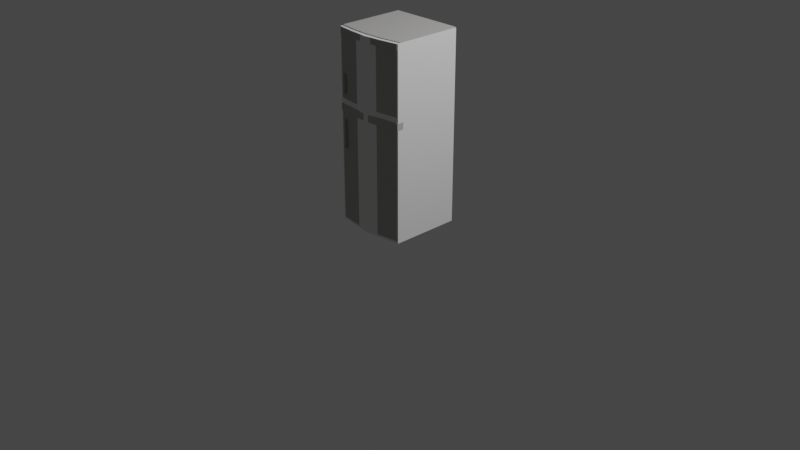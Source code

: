 # Source: fridge_0.blend  (saved by Blender 3.6.13; exported with 4.5.12 LTS)
import bpy
from mathutils import Matrix  # noqa: F401  (used for matrix-valued properties, if any)

bpy.ops.wm.read_factory_settings(use_empty=True)
scene = bpy.context.scene
scene.name = 'Scene'

# ---- collections
col_fridge = bpy.data.collections.new('Fridge'); scene.collection.children.link(col_fridge)

# ---- materials (node trees are filled in below, after node groups)
mat_white_007 = bpy.data.materials.new('White.007')
mat_white_007.alpha_threshold = 0.0
mat_white_007.use_transparent_shadow = False
mat_white_007.diffuse_color = (0.448, 0.4433, 0.4294, 1.0)
mat_white_007.roughness = 0.5
mat_black_001 = bpy.data.materials.new('Black.001')
mat_black_001.alpha_threshold = 0.0
mat_black_001.use_transparent_shadow = False
mat_black_001.diffuse_color = (0.03522, 0.03522, 0.03522, 1.0)
mat_black_001.roughness = 0.5

# ---- node groups
ng_auto_smooth = bpy.data.node_groups.new('Auto Smooth', 'GeometryNodeTree')
_s = ng_auto_smooth.interface.new_socket(name='Geometry', in_out='OUTPUT', socket_type='NodeSocketGeometry')
_s = ng_auto_smooth.interface.new_socket(name='Geometry', in_out='INPUT', socket_type='NodeSocketGeometry')
_s = ng_auto_smooth.interface.new_socket(name='Angle', in_out='INPUT', socket_type='NodeSocketFloat')
_s.subtype = 'ANGLE'
_s.min_value = 0.0
_s.max_value = 3.142
ng_auto_smooth.is_modifier = True
_N = ng_auto_smooth.nodes; _L = ng_auto_smooth.links
n0 = _N.new('NodeGroupOutput'); n0.name = 'Group Output'; n0.location = (480, -100)
n1 = _N.new('NodeGroupInput'); n1.name = 'Group Input'; n1.location = (-420, -300)
n2 = _N.new('NodeGroupInput'); n2.name = 'Group Input.001'; n2.location = (-60, -100)
n3 = _N.new('GeometryNodeSetShadeSmooth'); n3.name = 'Set Shade Smooth'; n3.location = (120, -100)
n3.domain = 'EDGE'
n4 = _N.new('GeometryNodeSetShadeSmooth'); n4.name = 'Set Shade Smooth.001'; n4.location = (300, -100)
n5 = _N.new('GeometryNodeInputMeshEdgeAngle'); n5.name = 'Edge Angle'; n5.location = (-420, -220)
n6 = _N.new('GeometryNodeInputEdgeSmooth'); n6.name = 'Is Edge Smooth'; n6.location = (-60, -160)
n7 = _N.new('GeometryNodeInputShadeSmooth'); n7.name = 'Is Face Smooth'; n7.location = (-240, -340)
n8 = _N.new('FunctionNodeBooleanMath'); n8.name = 'Boolean Math'; n8.location = (-60, -220)
n9 = _N.new('FunctionNodeCompare'); n9.name = 'Compare'; n9.location = (-240, -180)
n9.operation = 'LESS_EQUAL'
_L.new(n5.outputs[0], n9.inputs[0])
_L.new(n4.outputs[0], n0.inputs[0])
_L.new(n1.outputs[1], n9.inputs[1])
_L.new(n9.outputs[0], n8.inputs[0])
_L.new(n7.outputs[0], n8.inputs[1])
_L.new(n2.outputs[0], n3.inputs[0])
_L.new(n6.outputs[0], n3.inputs[1])
_L.new(n3.outputs[0], n4.inputs[0])
_L.new(n8.outputs[0], n3.inputs[2])
n0.is_active_output = True

# ---- material node trees

# ---- world
world_world = bpy.data.worlds.new('World'); scene.world = world_world
world_world.use_nodes = True; world_world.node_tree.nodes.clear()
_N = world_world.node_tree.nodes; _L = world_world.node_tree.links
n0 = _N.new('ShaderNodeOutputWorld'); n0.name = 'World Output'; n0.location = (300, 300)
n1 = _N.new('ShaderNodeBackground'); n1.name = 'Background'; n1.location = (10, 300)
n1.inputs[0].default_value = (0.05088, 0.05088, 0.05088, 1.0)
_L.new(n1.outputs[0], n0.inputs[0])
n0.is_active_output = True
world_world.color = (0.05088, 0.05088, 0.05088)
world_world.use_sun_shadow = False
world_world.sun_shadow_jitter_overblur = 0.0

# ---- cameras
cam_camera = bpy.data.cameras.new('Camera')
cam_camera.clip_end = 100.0
cam_camera.ortho_scale = 7.314

# ---- lights
light_light = bpy.data.lights.new('Light', 'POINT')
light_light.transmission_factor = 0.0
light_light.energy = 1000.0
light_light.shadow_soft_size = 0.1
light_light.shadow_maximum_resolution = 0.006
light_light.use_absolute_resolution = True

# ---- meshes
me_cube_081 = bpy.data.meshes.new('Cube.081')
me_cube_081.from_pydata([(-0.3533, -0.3214, 0.003908), (-0.3533, -0.3214, 1.824), (-0.3533, 0.3214, 0.003908), (-0.3533, 0.3214, 1.824), (0.3533, -0.3214, 0.003908), (0.3533, -0.3214, 1.824), (0.3533, 0.3214, 0.003908), (0.3533, 0.3214, 1.824), (0.1767, 0.3214, 0.003908), (2.167e-10, 0.3214, 0.003908), (-0.1767, 0.3214, 0.003908), (-0.1767, 0.3214, 1.824), (2.167e-10, 0.3214, 1.824), (0.1767, 0.3214, 1.824), (-0.1767, -0.3461, 0.003908), (2.167e-10, -0.3571, 0.003908), (0.1767, -0.3461, 0.003908), (0.1767, -0.3461, 1.824), (2.167e-10, -0.3571, 1.824), (-0.1767, -0.3461, 1.824), (-0.3533, -0.3214, 1.142), (-0.3533, -0.3214, 1.17), (-0.3533, 0.3214, 1.17), (-0.3533, 0.3214, 1.142), (0.3533, 0.3214, 1.17), (0.3533, 0.3214, 1.142), (0.3533, -0.3214, 1.17), (0.3533, -0.3214, 1.142), (0.1767, -0.3461, 1.17), (0.1767, -0.3461, 1.142), (2.167e-10, -0.3571, 1.17), (2.167e-10, -0.3571, 1.142), (-0.1767, -0.3461, 1.17), (-0.1767, -0.3461, 1.142), (0.3189, 0.2927, 1.138), (0.3189, 0.2927, 1.777), (0.1595, 0.2927, 1.777), (-0.1595, 0.2927, 0.07116), (-0.3189, 0.2927, 0.07116), (-0.3189, 0.2927, 1.138), (-0.3432, -0.2957, 0.02021), (-0.1784, -0.3824, 1.126), (0.3432, -0.2957, 0.02021), (1.784e-10, -0.3947, 1.126), (-0.1716, -0.3197, 0.02021), (1.716e-10, -0.3304, 0.02021), (0.1716, -0.3197, 0.02021), (-0.3568, -0.3548, 1.126), (-0.3568, -0.3548, 1.061), (0.3568, -0.2888, 1.126), (-0.3432, -0.2957, 1.179), (0.3432, -0.2957, 1.179), (0.1716, -0.3197, 1.179), (-5.719e-11, -0.3304, 1.179), (-0.1716, -0.3197, 1.179), (-0.3432, -0.3532, 1.179), (0.1784, -0.3164, 1.126), (0.3432, -0.3532, 0.02021), (0.1716, -0.3772, 0.02021), (-0.1784, -0.3164, 1.126), (-0.3432, -0.3532, 0.02021), (-0.1716, -0.3772, 0.02021), (1.716e-10, -0.3879, 0.02021), (1.784e-10, -0.3286, 1.126), (-0.3568, -0.2888, 1.126), (-0.3568, -0.2888, 1.061), (0.3432, -0.3532, 1.179), (0.1716, -0.3772, 1.179), (-5.719e-11, -0.3879, 1.179), (-0.1716, -0.3772, 1.179), (0.3432, -0.2957, 1.061), (0.1716, -0.3197, 1.061), (1.716e-10, -0.3304, 1.061), (-0.1716, -0.3197, 1.061), (-0.3432, -0.2957, 1.061), (0.3432, -0.3532, 1.061), (0.1716, -0.3772, 1.061), (1.716e-10, -0.3879, 1.061), (-0.1716, -0.3772, 1.061), (-0.3432, -0.3532, 1.061), (-0.3432, -0.2957, 1.758), (0.3432, -0.2957, 1.758), (0.1716, -0.3197, 1.758), (-5.719e-11, -0.3304, 1.758), (-0.1716, -0.3197, 1.758), (-0.3432, -0.3532, 1.758), (0.3432, -0.3532, 1.758), (0.1716, -0.3772, 1.758), (-5.719e-11, -0.3879, 1.758), (-0.1716, -0.3772, 1.758), (-0.3495, -0.2911, 1.757), (-0.3495, -0.2911, 1.815), (-0.1748, -0.3175, 1.815), (0.3495, -0.2911, 1.815), (0.1748, -0.3175, 1.815), (-5.463e-12, -0.3292, 1.815), (-0.3495, -0.3543, 1.757), (-0.3495, -0.3543, 1.815), (-0.1748, -0.3807, 1.815), (0.3495, -0.3543, 1.815), (0.1748, -0.3807, 1.815), (-5.463e-12, -0.3924, 1.815), (0.3495, -0.2911, 1.757), (0.1748, -0.3175, 1.757), (-5.463e-12, -0.3292, 1.757), (-0.1748, -0.3175, 1.757), (0.3495, -0.3543, 1.757), (0.1748, -0.3807, 1.757), (-5.463e-12, -0.3924, 1.757), (-0.1748, -0.3807, 1.757), (0.1784, -0.3824, 1.126), (0.3568, -0.3548, 1.126), (0.3568, -0.2888, 1.061), (0.1784, -0.3164, 1.061), (1.784e-10, -0.3286, 1.061), (-0.1784, -0.3164, 1.061), (0.3568, -0.3548, 1.061), (0.1784, -0.3824, 1.061), (1.784e-10, -0.3947, 1.061), (-0.1784, -0.3824, 1.061), (-0.3257, 0.3214, 1.139), (-0.3257, 0.3214, 0.04995), (-0.1628, 0.3214, 0.04995), (0.1628, 0.3214, 1.791), (0.3257, 0.3214, 1.791), (0.3257, 0.3214, 1.139), (0.3257, 0.3214, 0.04995), (0.1628, 0.3214, 0.04995), (3.956e-10, 0.3214, 0.04995), (-0.3257, 0.3214, 1.791), (-0.1628, 0.3214, 1.791), (3.956e-10, 0.3214, 1.791), (-0.3257, 0.3214, 1.166), (0.3257, 0.3214, 1.166), (0.3189, 0.2927, 0.07116), (0.1595, 0.2927, 0.07116), (3.529e-10, 0.2927, 0.07116), (-0.3189, 0.2927, 1.777), (-0.1595, 0.2927, 1.777), (3.529e-10, 0.2927, 1.777), (-0.1595, 0.2927, 1.138), (3.529e-10, 0.2927, 1.138), (0.1595, 0.2927, 1.138), (-0.3189, 0.2927, 1.164), (0.3189, 0.2927, 1.164), (-0.1595, 0.2927, 1.164), (3.529e-10, 0.2927, 1.164), (0.1595, 0.2927, 1.164), (-0.306, -0.3838, 1.389), (-0.2849, -0.3921, 1.389), (-0.306, -0.3816, 1.4), (-0.2849, -0.3899, 1.4), (-0.306, -0.3732, 1.408), (-0.2849, -0.3815, 1.408), (-0.306, -0.3497, 1.412), (-0.2849, -0.3484, 1.412), (-0.306, -0.3838, 1.249), (-0.2849, -0.3921, 1.249), (-0.306, -0.3816, 1.238), (-0.2849, -0.3899, 1.238), (-0.306, -0.3732, 1.23), (-0.2849, -0.3815, 1.23), (-0.306, -0.3497, 1.226), (-0.2849, -0.3484, 1.226), (-0.3019, -0.3734, 1.388), (-0.2808, -0.3817, 1.388), (-0.3025, -0.3725, 1.395), (-0.2812, -0.3805, 1.395), (-0.3046, -0.369, 1.398), (-0.2829, -0.3761, 1.399), (-0.3058, -0.3481, 1.401), (-0.2846, -0.3468, 1.401), (-0.3019, -0.3734, 1.25), (-0.2808, -0.3817, 1.25), (-0.3025, -0.3725, 1.244), (-0.2812, -0.3805, 1.243), (-0.3046, -0.369, 1.241), (-0.2829, -0.3761, 1.24), (-0.3058, -0.3481, 1.237), (-0.2846, -0.3468, 1.237), (-0.306, -0.3838, 0.9719), (-0.2849, -0.3921, 0.9719), (-0.306, -0.3816, 0.9829), (-0.2849, -0.3899, 0.9829), (-0.306, -0.3732, 0.9909), (-0.2849, -0.3815, 0.9909), (-0.306, -0.3497, 0.9949), (-0.2849, -0.3484, 0.9949), (-0.306, -0.3838, 0.7434), (-0.2849, -0.3921, 0.7434), (-0.306, -0.3816, 0.7323), (-0.2849, -0.3899, 0.7323), (-0.306, -0.3732, 0.7244), (-0.2849, -0.3815, 0.7244), (-0.306, -0.3497, 0.7204), (-0.2849, -0.3484, 0.7204), (-0.3019, -0.3734, 0.9708), (-0.2808, -0.3817, 0.9708), (-0.3025, -0.3725, 0.9774), (-0.2812, -0.3805, 0.9781), (-0.3046, -0.369, 0.9806), (-0.2829, -0.3761, 0.9813), (-0.3058, -0.3481, 0.9838), (-0.2846, -0.3468, 0.9838), (-0.3019, -0.3734, 0.7445), (-0.2808, -0.3817, 0.7444), (-0.3025, -0.3725, 0.7378), (-0.2812, -0.3805, 0.7372), (-0.3046, -0.369, 0.7347), (-0.2829, -0.3761, 0.734), (-0.3058, -0.3481, 0.7315), (-0.2846, -0.3468, 0.7315)], [], [(21, 1, 3, 22), (10, 2, 121, 122), (24, 7, 5, 26), (32, 19, 1, 21), (8, 6, 4, 16), (11, 3, 1, 19), (7, 13, 17, 5), (13, 12, 18, 17), (12, 11, 19, 18), (2, 10, 14, 0), (10, 9, 15, 14), (9, 8, 16, 15), (26, 5, 17, 28), (28, 17, 18, 30), (30, 18, 19, 32), (24, 25, 125, 133), (2, 23, 120, 121), (7, 24, 133, 124), (12, 13, 123, 131), (23, 22, 132, 120), (11, 12, 131, 130), (22, 3, 129, 132), (3, 11, 130, 129), (9, 10, 122, 128), (15, 31, 33, 14), (31, 30, 32, 33), (16, 29, 31, 15), (29, 28, 30, 31), (4, 27, 29, 16), (27, 26, 28, 29), (14, 33, 20, 0), (33, 32, 21, 20), (6, 25, 27, 4), (25, 24, 26, 27), (25, 6, 126, 125), (8, 9, 128, 127), (0, 20, 23, 2), (20, 21, 22, 23), (115, 65, 64, 59), (112, 113, 56, 49), (113, 114, 63, 56), (114, 115, 59, 63), (85, 89, 109, 96), (81, 82, 103, 102), (86, 81, 102, 106), (87, 86, 106, 107), (71, 72, 114, 113), (74, 79, 48, 65), (77, 76, 117, 118), (70, 71, 113, 112), (40, 44, 61, 60), (54, 53, 68, 69), (44, 45, 62, 61), (75, 70, 112, 116), (74, 40, 60, 79), (45, 46, 58, 62), (53, 52, 67, 68), (82, 83, 104, 103), (80, 85, 96, 90), (76, 75, 116, 117), (80, 50, 55, 85), (88, 87, 107, 108), (52, 51, 66, 67), (73, 74, 65, 115), (83, 84, 105, 104), (72, 73, 115, 114), (46, 42, 57, 58), (50, 54, 69, 55), (84, 80, 90, 105), (79, 78, 119, 48), (42, 70, 75, 57), (78, 77, 118, 119), (61, 78, 79, 60), (57, 75, 76, 58), (58, 76, 77, 62), (62, 77, 78, 61), (44, 40, 74, 73), (42, 46, 71, 70), (46, 45, 72, 71), (45, 44, 73, 72), (89, 88, 108, 109), (51, 81, 86, 66), (68, 88, 89, 69), (67, 87, 88, 68), (66, 86, 87, 67), (69, 89, 85, 55), (53, 54, 84, 83), (52, 53, 83, 82), (51, 52, 82, 81), (54, 50, 80, 84), (105, 90, 91, 92), (102, 103, 94, 93), (103, 104, 95, 94), (104, 105, 92, 95), (109, 98, 97, 96), (106, 99, 100, 107), (107, 100, 101, 108), (108, 101, 98, 109), (102, 93, 99, 106), (93, 94, 100, 99), (94, 95, 101, 100), (95, 92, 98, 101), (92, 91, 97, 98), (91, 90, 96, 97), (118, 43, 41, 119), (117, 110, 43, 118), (116, 111, 110, 117), (119, 41, 47, 48), (56, 63, 43, 110), (49, 56, 110, 111), (112, 49, 111, 116), (59, 64, 47, 41), (63, 59, 41, 43), (64, 65, 48, 47), (133, 125, 34, 144), (122, 121, 38, 37), (130, 131, 139, 138), (124, 133, 144, 35), (121, 120, 39, 38), (129, 130, 138, 137), (120, 132, 143, 39), (128, 122, 37, 136), (132, 129, 137, 143), (127, 128, 136, 135), (126, 127, 135, 134), (125, 126, 134, 34), (6, 8, 127, 126), (13, 7, 124, 123), (147, 36, 35, 144), (143, 137, 138, 145), (145, 138, 139, 146), (146, 139, 36, 147), (136, 141, 142, 135), (141, 146, 147, 142), (37, 140, 141, 136), (140, 145, 146, 141), (38, 39, 140, 37), (39, 143, 145, 140), (135, 142, 34, 134), (142, 147, 144, 34), (131, 123, 36, 139), (123, 124, 35, 36), (148, 149, 151, 150), (150, 151, 153, 152), (152, 153, 155, 154), (156, 158, 159, 157), (158, 160, 161, 159), (160, 162, 163, 161), (148, 156, 157, 149), (164, 166, 167, 165), (166, 168, 169, 167), (168, 170, 171, 169), (172, 173, 175, 174), (174, 175, 177, 176), (176, 177, 179, 178), (164, 165, 173, 172), (148, 150, 166, 164), (151, 149, 165, 167), (150, 152, 168, 166), (153, 151, 167, 169), (154, 155, 171, 170), (152, 154, 170, 168), (155, 153, 169, 171), (156, 148, 164, 172), (149, 157, 173, 165), (158, 156, 172, 174), (157, 159, 175, 173), (160, 158, 174, 176), (159, 161, 177, 175), (163, 162, 178, 179), (162, 160, 176, 178), (161, 163, 179, 177), (180, 181, 183, 182), (182, 183, 185, 184), (184, 185, 187, 186), (188, 190, 191, 189), (190, 192, 193, 191), (192, 194, 195, 193), (180, 188, 189, 181), (196, 198, 199, 197), (198, 200, 201, 199), (200, 202, 203, 201), (204, 205, 207, 206), (206, 207, 209, 208), (208, 209, 211, 210), (196, 197, 205, 204), (180, 182, 198, 196), (183, 181, 197, 199), (182, 184, 200, 198), (185, 183, 199, 201), (186, 187, 203, 202), (184, 186, 202, 200), (187, 185, 201, 203), (188, 180, 196, 204), (181, 189, 205, 197), (190, 188, 204, 206), (189, 191, 207, 205), (192, 190, 206, 208), (191, 193, 209, 207), (195, 194, 210, 211), (194, 192, 208, 210), (193, 195, 211, 209)])
me_cube_081.polygons.foreach_set('use_smooth', [True] * 202)
me_cube_081.polygons.foreach_set('material_index', [0, 0, 0, 0, 0, 0, 0, 0, 0, 0, 0, 0, 0, 0, 0, 0, 0, 0, 0, 0, 0, 0, 0, 0, 0, 0, 0, 0, 0, 0, 0, 0, 0, 0, 0, 0, 0, 0, 0, 0, 0, 0, 0, 0, 0, 0, 0, 0, 0, 0, 0, 0, 0, 0, 0, 0, 0, 0, 0, 0, 0, 0, 0, 0, 0, 0, 0, 0, 0, 0, 0, 0, 0, 0, 0, 0, 0, 0, 0, 0, 0, 0, 0, 0, 0, 0, 0, 0, 0, 0, 0, 0, 0, 0, 0, 0, 0, 0, 0, 0, 0, 0, 0, 0, 0, 0, 0, 0, 0, 0, 0, 0, 0, 0, 0, 0, 0, 0, 0, 0, 0, 0, 0, 0, 0, 0, 0, 0, 1, 1, 1, 1, 1, 1, 1, 1, 1, 1, 1, 1, 0, 0, 0, 0, 0, 0, 0, 0, 0, 0, 0, 0, 0, 0, 0, 0, 0, 0, 0, 0, 0, 0, 0, 0, 0, 0, 0, 0, 0, 0, 0, 0, 0, 0, 0, 0, 0, 0, 0, 0, 0, 0, 0, 0, 0, 0, 0, 0, 0, 0, 0, 0, 0, 0, 0, 0, 0, 0, 0, 0, 0, 0])
me_cube_081.materials.append(mat_white_007)
me_cube_081.materials.append(mat_black_001)
me_cube_081.use_remesh_preserve_volume = False
me_cube_081.use_remesh_preserve_attributes = False
me_cube_081.use_mirror_vertex_groups = False
me_cube_081.update()
me_cube_001 = bpy.data.meshes.new('Cube.001')
me_cube_001.from_pydata([(-1.0, -0.8926, -1.0), (-1.0, -0.8926, 4.092), (-1.0, 1.0, -1.0), (-1.0, 1.0, 4.092), (1.0, -0.8926, -1.0), (1.0, -0.8926, 4.092), (1.0, 1.0, -1.0), (1.0, 1.0, 4.092), (0.0, 0.9751, -1.0), (0.0, 0.9751, 4.092), (0.0, -1.025, -1.0), (0.0, -1.025, 4.092)], [], [(0, 1, 3, 2), (8, 9, 7, 6), (6, 7, 5, 4), (10, 11, 1, 0), (8, 6, 4, 10), (9, 3, 1, 11), (7, 9, 11, 5), (2, 8, 10, 0), (4, 5, 11, 10), (2, 3, 9, 8)])
_uv = me_cube_001.uv_layers.new(name='UVMap')
_uv.uv.foreach_set('vector', [0.375, 0.0, 0.625, 0.0, 0.625, 0.25, 0.375, 0.25, 0.375, 0.375, 0.625, 0.375, 0.625, 0.5, 0.375, 0.5, 0.375, 0.5, 0.625, 0.5, 0.625, 0.75, 0.375, 0.75, 0.375, 0.875, 0.625, 0.875, 0.625, 1.0, 0.375, 1.0, 0.25, 0.5, 0.375, 0.5, 0.375, 0.75, 0.25, 0.75, 0.75, 0.5, 0.875, 0.5, 0.875, 0.75, 0.75, 0.75, 0.625, 0.5, 0.75, 0.5, 0.75, 0.75, 0.625, 0.75, 0.125, 0.5, 0.25, 0.5, 0.25, 0.75, 0.125, 0.75, 0.375, 0.75, 0.625, 0.75, 0.625, 0.875, 0.375, 0.875, 0.375, 0.25, 0.625, 0.25, 0.625, 0.375, 0.375, 0.375])
me_cube_001.update()

# ---- objects
ob_camera = bpy.data.objects.new('Camera', cam_camera)
ob_light = bpy.data.objects.new('Light', light_light)
ob_kitchen_fridge = bpy.data.objects.new('Kitchen_Fridge', me_cube_081)
ob_cube = bpy.data.objects.new('Cube', me_cube_001)

# ---- transforms, parenting, visibility, modifiers, constraints
ob_camera.location = (7.359, -6.926, 4.958)
ob_camera.rotation_euler = (1.109, 0.0, 0.8149)
ob_camera.lock_rotations_4d = False
ob_camera.empty_display_type = 'ARROWS'
ob_camera.color = (0.0, 0.0, 0.0, 0.0)
ob_camera.display_type = 'WIRE'
ob_camera.lineart.crease_threshold = 0.0
ob_light.location = (4.076, 1.005, 5.904)
ob_light.rotation_euler = (0.6503, 0.05522, 1.866)
ob_light.lock_rotations_4d = False
ob_light.empty_display_type = 'ARROWS'
ob_light.color = (0.0, 0.0, 0.0, 0.0)
ob_light.lineart.crease_threshold = 0.0
ob_kitchen_fridge.location = (0.0, 0.0, 0.0)
ob_kitchen_fridge.scale = (1.1, 1.1, 1.1)
ob_kitchen_fridge.lineart.crease_threshold = 0.0
_m = ob_kitchen_fridge.modifiers.new('Auto Smooth', 'NODES')
_m.node_group = ng_auto_smooth
_gi = [s.identifier for s in ng_auto_smooth.interface.items_tree if s.item_type == 'SOCKET' and s.in_out == 'INPUT']
_m[_gi[1]] = 0.5236  # Angle
ob_cube.location = (0.0, -0.03395, 0.3916)
ob_cube.scale = (0.3924, 0.3924, 0.3924)
ob_cube.display_type = 'WIRE'

# ---- collection membership
scene.collection.objects.link(ob_camera)
scene.collection.objects.link(ob_light)
col_fridge.objects.link(ob_kitchen_fridge)
col_fridge.objects.link(ob_cube)

# ---- scene / render settings (as saved in the file)
scene.camera = ob_camera
scene.frame_start = 1; scene.frame_end = 250; scene.frame_set(1)
scene.render.engine = 'BLENDER_EEVEE_NEXT'
scene.cycles.sampling_pattern = 'TABULATED_SOBOL'
scene.view_settings.view_transform = 'Filmic'
bpy.context.view_layer.update()
